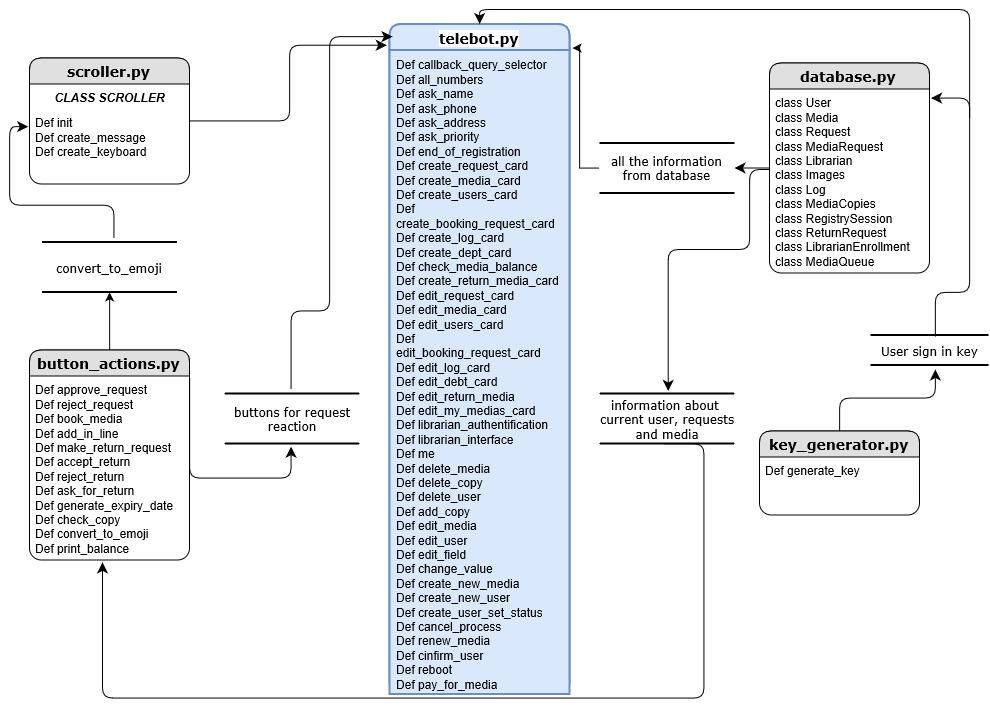

The diagram above was exported from draw.io. Its source (the exported page's mxGraphModel, read from the mxfile embedded in the PNG):
<mxGraphModel dx="1747" dy="789" gridSize="10" guides="1" tooltips="1" connect="1" arrows="1" fold="1" page="1" pageScale="1" pageWidth="1100" pageHeight="850" background="#ffffff" math="0" shadow="0" grid="1">
  <root>
    <mxCell id="0" />
    <mxCell id="1" parent="0" />
    <mxCell id="21ea969265ad0168-6" value="&lt;b&gt;&lt;font style=&quot;font-size: 14px&quot;&gt;scroller.py&lt;/font&gt;&lt;/b&gt;&lt;br&gt;" parent="1" style="swimlane;html=1;fontStyle=0;childLayout=stackLayout;horizontal=1;startSize=26;fillColor=#e0e0e0;horizontalStack=0;resizeParent=1;resizeLast=0;collapsible=1;marginBottom=0;swimlaneFillColor=#ffffff;align=center;rounded=1;shadow=0;comic=0;labelBackgroundColor=none;strokeColor=#000000;strokeWidth=1;fontFamily=Verdana;fontSize=12;fontColor=#000000;" vertex="1">
      <mxGeometry as="geometry" x="70" y="89.5" width="160" height="126" />
    </mxCell>
    <mxCell id="21ea969265ad0168-7" value="&lt;div&gt;&lt;i&gt;&lt;b&gt;CLASS SCROLLER&lt;/b&gt;&lt;/i&gt;&lt;/div&gt;&lt;div align=&quot;left&quot;&gt;&lt;/div&gt;&lt;b&gt;&lt;i&gt;&lt;/i&gt;&lt;/b&gt;&lt;b&gt;&lt;/b&gt;&lt;i&gt;&lt;/i&gt;&lt;div align=&quot;left&quot;&gt;&lt;b&gt;&lt;/b&gt;&lt;i&gt;&lt;/i&gt;&lt;br&gt;&lt;/div&gt;" parent="21ea969265ad0168-6" style="text;html=1;strokeColor=none;fillColor=none;spacingLeft=4;spacingRight=4;whiteSpace=wrap;overflow=hidden;rotatable=0;points=[[0,0.5],[1,0.5]];portConstraint=eastwest;align=center;" vertex="1">
      <mxGeometry as="geometry" y="26" width="160" height="26" />
    </mxCell>
    <mxCell id="21ea969265ad0168-15" value="&lt;div&gt;Def init&lt;/div&gt;&lt;div&gt;Def create_message&lt;/div&gt;&lt;div&gt;Def create_keyboard&lt;br&gt;&lt;/div&gt;" parent="21ea969265ad0168-6" style="text;html=1;strokeColor=none;fillColor=none;spacingLeft=4;spacingRight=4;whiteSpace=wrap;overflow=hidden;rotatable=0;points=[[0,0.5],[1,0.5]];portConstraint=eastwest;" vertex="1">
      <mxGeometry as="geometry" y="52" width="160" height="58" />
    </mxCell>
    <mxCell id="33" parent="1" style="edgeStyle=orthogonalEdgeStyle;rounded=0;html=1;entryX=0.499;entryY=1.012;entryPerimeter=0;jettySize=auto;orthogonalLoop=1;" source="21ea969265ad0168-10" target="11" edge="1">
      <mxGeometry as="geometry" relative="1" />
    </mxCell>
    <mxCell id="21ea969265ad0168-10" value="&lt;b&gt;&lt;font style=&quot;font-size: 14px&quot;&gt;button_actions.py&lt;/font&gt;&lt;/b&gt;&lt;br&gt;" parent="1" style="swimlane;html=1;fontStyle=0;childLayout=stackLayout;horizontal=1;startSize=26;fillColor=#e0e0e0;horizontalStack=0;resizeParent=1;resizeLast=0;collapsible=1;marginBottom=0;swimlaneFillColor=#ffffff;align=center;rounded=1;shadow=0;comic=0;labelBackgroundColor=none;strokeColor=#000000;strokeWidth=1;fontFamily=Verdana;fontSize=12;fontColor=#000000;" vertex="1">
      <mxGeometry as="geometry" x="70" y="381.5" width="160" height="210" />
    </mxCell>
    <mxCell id="21ea969265ad0168-11" value="&lt;div&gt;Def approve_request&lt;/div&gt;&lt;div&gt;Def reject_request&lt;/div&gt;&lt;div&gt;Def book_media&lt;/div&gt;&lt;div&gt;Def add_in_line&lt;/div&gt;&lt;div&gt;Def make_return_request&lt;/div&gt;&lt;div&gt;Def accept_return&lt;/div&gt;&lt;div&gt;Def reject_return&lt;/div&gt;&lt;div&gt;Def ask_for_return&lt;/div&gt;&lt;div&gt;Def generate_expiry_date&lt;/div&gt;&lt;div&gt;Def check_copy&lt;/div&gt;&lt;div&gt;Def convert_to_emoji&lt;/div&gt;&lt;div&gt;Def print_balance&lt;br&gt;&lt;/div&gt;" parent="21ea969265ad0168-10" style="text;html=1;strokeColor=none;fillColor=none;spacingLeft=4;spacingRight=4;whiteSpace=wrap;overflow=hidden;rotatable=0;points=[[0,0.5],[1,0.5]];portConstraint=eastwest;" vertex="1">
      <mxGeometry as="geometry" y="26" width="160" height="184" />
    </mxCell>
    <mxCell id="21ea969265ad0168-18" value="&lt;b&gt;&lt;font style=&quot;font-size: 14px&quot;&gt;telebot.py&lt;/font&gt;&lt;/b&gt;&lt;i&gt;&lt;/i&gt;&lt;br&gt;" parent="1" style="swimlane;html=1;fontStyle=0;childLayout=stackLayout;horizontal=1;startSize=26;fillColor=#dae8fc;horizontalStack=0;resizeParent=1;resizeLast=0;collapsible=1;marginBottom=0;swimlaneFillColor=#ffffff;align=center;rounded=1;shadow=0;comic=0;labelBackgroundColor=#ffffff;strokeColor=#6c8ebf;strokeWidth=2;fontFamily=Verdana;fontSize=12;fontColor=#000000;" vertex="1">
      <mxGeometry as="geometry" x="430" y="55.5" width="180" height="670" />
    </mxCell>
    <mxCell id="21ea969265ad0168-19" value="&lt;div&gt;Def callback_query_selector&lt;/div&gt;&lt;div&gt;Def all_numbers&lt;/div&gt;&lt;div&gt;Def ask_name&lt;/div&gt;&lt;div&gt;Def ask_phone&lt;/div&gt;&lt;div&gt;Def ask_address&lt;/div&gt;&lt;div&gt;Def ask_priority&lt;/div&gt;&lt;div&gt;Def end_of_registration&lt;/div&gt;&lt;div&gt;Def create_request_card&lt;/div&gt;&lt;div&gt;Def create_media_card&lt;/div&gt;&lt;div&gt;Def create_users_card&lt;/div&gt;&lt;div&gt;Def create_booking_request_card&lt;/div&gt;&lt;div&gt;Def create_log_card&lt;/div&gt;&lt;div&gt;Def create_dept_card&lt;/div&gt;&lt;div&gt;Def check_media_balance&lt;/div&gt;&lt;div&gt;Def create_return_media_card&lt;/div&gt;&lt;div&gt;Def edit_request_card&lt;/div&gt;&lt;div&gt;Def edit_media_card&lt;/div&gt;&lt;div&gt;Def edit_users_card&lt;/div&gt;&lt;div&gt;Def edit_booking_request_card&lt;/div&gt;&lt;div&gt;Def edit_log_card&lt;/div&gt;&lt;div&gt;Def edit_debt_card&lt;/div&gt;&lt;div&gt;Def edit_return_media&lt;/div&gt;&lt;div&gt;Def edit_my_medias_card&lt;/div&gt;&lt;div&gt;Def librarian_authentification&lt;/div&gt;&lt;div&gt;Def librarian_interface&lt;/div&gt;&lt;div&gt;Def me&lt;/div&gt;&lt;div&gt;Def delete_media&lt;/div&gt;&lt;div&gt;Def delete_copy&lt;/div&gt;&lt;div&gt;Def delete_user&lt;/div&gt;&lt;div&gt;Def add_copy&lt;/div&gt;&lt;div&gt;Def edit_media&lt;/div&gt;&lt;div&gt;Def edit_user&lt;/div&gt;&lt;div&gt;Def edit_field&lt;/div&gt;&lt;div&gt;Def change_value&lt;/div&gt;&lt;div&gt;Def create_new_media&lt;/div&gt;&lt;div&gt;Def create_new_user&lt;/div&gt;&lt;div&gt;Def create_user_set_status&lt;/div&gt;&lt;div&gt;Def cancel_process&lt;/div&gt;&lt;div&gt;Def renew_media&lt;/div&gt;&lt;div&gt;Def cinfirm_user&lt;/div&gt;&lt;div&gt;Def reboot&lt;/div&gt;&lt;div&gt;Def pay_for_media&lt;/div&gt;&lt;div&gt;&lt;br&gt;&lt;/div&gt;" parent="21ea969265ad0168-18" style="text;html=1;strokeColor=#6c8ebf;fillColor=#dae8fc;spacingLeft=4;spacingRight=4;whiteSpace=wrap;overflow=hidden;rotatable=0;points=[[0,0.5],[1,0.5]];portConstraint=eastwest;labelBackgroundColor=none;spacing=2;strokeWidth=2;" vertex="1">
      <mxGeometry as="geometry" y="26" width="180" height="644" />
    </mxCell>
    <mxCell id="21ea969265ad0168-26" value="&lt;b&gt;&lt;font style=&quot;font-size: 14px&quot;&gt;database.py&lt;/font&gt;&lt;/b&gt;&lt;br&gt;" parent="1" style="swimlane;html=1;fontStyle=0;childLayout=stackLayout;horizontal=1;startSize=26;fillColor=#e0e0e0;horizontalStack=0;resizeParent=1;resizeLast=0;collapsible=1;marginBottom=0;swimlaneFillColor=#ffffff;align=center;rounded=1;shadow=0;comic=0;labelBackgroundColor=none;strokeColor=#000000;strokeWidth=1;fontFamily=Verdana;fontSize=12;fontColor=#000000;" vertex="1">
      <mxGeometry as="geometry" x="810" y="94.5" width="160" height="210" />
    </mxCell>
    <mxCell id="21ea969265ad0168-27" value="&lt;div&gt;class User&lt;/div&gt;&lt;div&gt;class Media&lt;/div&gt;&lt;div&gt;class Request&lt;/div&gt;&lt;div&gt;class MediaRequest&lt;/div&gt;&lt;div&gt;class Librarian&lt;/div&gt;&lt;div&gt;class Images&lt;/div&gt;&lt;div&gt;class Log&lt;/div&gt;&lt;div&gt;class MediaCopies&lt;/div&gt;&lt;div&gt;class RegistrySession&lt;/div&gt;&lt;div&gt;class ReturnRequest&lt;/div&gt;&lt;div&gt;class LibrarianEnrollment&lt;/div&gt;&lt;div&gt;class MediaQueue&lt;br&gt;&lt;/div&gt;" parent="21ea969265ad0168-26" style="text;html=1;strokeColor=none;fillColor=none;spacingLeft=4;spacingRight=4;whiteSpace=wrap;overflow=hidden;rotatable=0;points=[[0,0.5],[1,0.5]];portConstraint=eastwest;" vertex="1">
      <mxGeometry as="geometry" y="26" width="160" height="174" />
    </mxCell>
    <mxCell id="3" value="&lt;b&gt;&lt;font style=&quot;font-size: 14px&quot;&gt;key_generator.py&lt;/font&gt;&lt;/b&gt;&lt;br&gt;" parent="1" style="swimlane;html=1;fontStyle=0;childLayout=stackLayout;horizontal=1;startSize=26;fillColor=#e0e0e0;horizontalStack=0;resizeParent=1;resizeLast=0;collapsible=1;marginBottom=0;swimlaneFillColor=#ffffff;align=center;rounded=1;shadow=0;comic=0;labelBackgroundColor=none;strokeColor=#000000;strokeWidth=1;fontFamily=Verdana;fontSize=12;fontColor=#000000;" vertex="1">
      <mxGeometry as="geometry" x="800" y="462.5" width="160" height="84" />
    </mxCell>
    <mxCell id="5" value="Def generate_key&lt;br&gt;" parent="3" style="text;html=1;strokeColor=none;fillColor=none;spacingLeft=4;spacingRight=4;whiteSpace=wrap;overflow=hidden;rotatable=0;points=[[0,0.5],[1,0.5]];portConstraint=eastwest;" vertex="1">
      <mxGeometry as="geometry" y="26" width="160" height="58" />
    </mxCell>
    <mxCell id="18" parent="1" style="edgeStyle=orthogonalEdgeStyle;rounded=0;html=1;entryX=1.013;entryY=0.035;entryPerimeter=0;jettySize=auto;orthogonalLoop=1;" source="21ea969265ad0168-30" target="21ea969265ad0168-18" edge="1">
      <mxGeometry as="geometry" relative="1" />
    </mxCell>
    <mxCell id="21ea969265ad0168-30" value="&lt;div&gt;all the information&lt;/div&gt;&lt;div&gt;from database&lt;br&gt;&lt;/div&gt;" parent="1" style="html=1;rounded=0;shadow=0;comic=0;labelBackgroundColor=none;strokeColor=#000000;strokeWidth=2;fillColor=#FFFFFF;fontFamily=Verdana;fontSize=12;fontColor=#000000;align=center;shape=mxgraph.ios7ui.horLines;" vertex="1">
      <mxGeometry as="geometry" x="640" y="174.5" width="135" height="50" />
    </mxCell>
    <mxCell id="6" parent="1" style="edgeStyle=orthogonalEdgeStyle;html=1;labelBackgroundColor=none;startFill=0;startSize=8;endFill=1;endSize=8;fontFamily=Verdana;fontSize=12;" source="21ea969265ad0168-26" target="21ea969265ad0168-30" edge="1">
      <mxGeometry as="geometry" relative="1">
        <mxPoint as="sourcePoint" x="890" y="191.5" />
        <mxPoint as="targetPoint" x="630" y="141.5" />
      </mxGeometry>
    </mxCell>
    <mxCell id="7" value="User sign in key&lt;br&gt;" parent="1" style="html=1;rounded=0;shadow=0;comic=0;labelBackgroundColor=none;strokeColor=#000000;strokeWidth=2;fillColor=#FFFFFF;fontFamily=Verdana;fontSize=12;fontColor=#000000;align=center;shape=mxgraph.ios7ui.horLines;" vertex="1">
      <mxGeometry as="geometry" x="911" y="366.5" width="118" height="30" />
    </mxCell>
    <mxCell id="11" value="convert_to_emoji&lt;br&gt;" parent="1" style="html=1;rounded=0;shadow=0;comic=0;labelBackgroundColor=none;strokeColor=#000000;strokeWidth=2;fillColor=#FFFFFF;fontFamily=Verdana;fontSize=12;fontColor=#000000;align=center;shape=mxgraph.ios7ui.horLines;" vertex="1">
      <mxGeometry as="geometry" x="82.5" y="273.5" width="135" height="50" />
    </mxCell>
    <mxCell id="14" value="&lt;div&gt;buttons for request&lt;/div&gt;&lt;div&gt; reaction&lt;br&gt;&lt;/div&gt;" parent="1" style="html=1;rounded=0;shadow=0;comic=0;labelBackgroundColor=none;strokeColor=#000000;strokeWidth=2;fillColor=#FFFFFF;fontFamily=Verdana;fontSize=12;fontColor=#000000;align=center;shape=mxgraph.ios7ui.horLines;" vertex="1">
      <mxGeometry as="geometry" x="265" y="425" width="135" height="50" />
    </mxCell>
    <mxCell id="19" value="&lt;div&gt;information about&amp;nbsp;&lt;/div&gt;&lt;div&gt;current user, requests&lt;/div&gt;&lt;div&gt;and media&lt;br&gt;&lt;/div&gt;" parent="1" style="html=1;rounded=0;shadow=0;comic=0;labelBackgroundColor=none;strokeColor=#000000;strokeWidth=2;fillColor=#FFFFFF;fontFamily=Verdana;fontSize=12;fontColor=#000000;align=center;shape=mxgraph.ios7ui.horLines;" vertex="1">
      <mxGeometry as="geometry" x="640" y="425" width="135" height="50" />
    </mxCell>
    <mxCell id="21" parent="1" style="edgeStyle=orthogonalEdgeStyle;html=1;labelBackgroundColor=none;startFill=0;startSize=8;endFill=1;endSize=8;fontFamily=Verdana;fontSize=12;entryX=0.511;entryY=-0.06;entryPerimeter=0;" target="19" edge="1">
      <mxGeometry as="geometry" relative="1">
        <mxPoint as="sourcePoint" x="810" y="201" />
        <mxPoint as="targetPoint" x="795" y="216.5" />
        <Array as="points">
          <mxPoint x="790" y="201" />
          <mxPoint x="790" y="281" />
          <mxPoint x="709" y="281" />
        </Array>
      </mxGeometry>
    </mxCell>
    <mxCell id="22" parent="1" style="edgeStyle=orthogonalEdgeStyle;html=1;labelBackgroundColor=none;startFill=0;startSize=8;endFill=1;endSize=8;fontFamily=Verdana;fontSize=12;entryX=-0.006;entryY=0.293;entryPerimeter=0;exitX=0.533;exitY=-0.08;exitPerimeter=0;" source="11" target="21ea969265ad0168-15" edge="1">
      <mxGeometry as="geometry" relative="1">
        <mxPoint as="sourcePoint" x="95" y="251.5" />
        <mxPoint as="targetPoint" x="40" y="266.5" />
        <Array as="points">
          <mxPoint x="154" y="236.5" />
          <mxPoint x="50" y="236.5" />
          <mxPoint x="50" y="158.5" />
        </Array>
      </mxGeometry>
    </mxCell>
    <mxCell id="24" parent="1" style="edgeStyle=orthogonalEdgeStyle;html=1;labelBackgroundColor=none;startFill=0;startSize=8;endFill=1;endSize=8;fontFamily=Verdana;fontSize=12;entryX=0.489;entryY=1.06;entryPerimeter=0;exitX=1;exitY=0.012;exitPerimeter=0;" source="21ea969265ad0168-11" target="14" edge="1">
      <mxGeometry as="geometry" relative="1">
        <mxPoint as="sourcePoint" x="360" y="447.5" />
        <mxPoint as="targetPoint" x="305" y="462.5" />
        <Array as="points">
          <mxPoint x="230" y="510" />
          <mxPoint x="331" y="510" />
        </Array>
      </mxGeometry>
    </mxCell>
    <mxCell id="25" parent="1" style="edgeStyle=orthogonalEdgeStyle;html=1;labelBackgroundColor=none;startFill=0;startSize=8;endFill=1;endSize=8;fontFamily=Verdana;fontSize=12;exitX=0.496;exitY=-0.08;exitPerimeter=0;" source="14" edge="1">
      <mxGeometry as="geometry" relative="1">
        <mxPoint as="sourcePoint" x="385" y="251.5" />
        <mxPoint as="targetPoint" x="433" y="68" />
        <Array as="points">
          <mxPoint x="332" y="342" />
          <mxPoint x="370" y="342" />
          <mxPoint x="370" y="68" />
        </Array>
      </mxGeometry>
    </mxCell>
    <mxCell id="26" parent="1" style="edgeStyle=orthogonalEdgeStyle;html=1;labelBackgroundColor=none;startFill=0;startSize=8;endFill=1;endSize=8;fontFamily=Verdana;fontSize=12;entryX=-0.019;entryY=0.031;entryPerimeter=0;" source="21ea969265ad0168-6" target="21ea969265ad0168-18" edge="1">
      <mxGeometry as="geometry" relative="1">
        <mxPoint as="sourcePoint" x="332.5" y="145" />
        <mxPoint as="targetPoint" x="277.5" y="160" />
      </mxGeometry>
    </mxCell>
    <mxCell id="27" parent="1" style="edgeStyle=orthogonalEdgeStyle;html=1;labelBackgroundColor=none;startFill=0;startSize=8;endFill=1;endSize=8;fontFamily=Verdana;fontSize=12;exitX=0.474;exitY=1;exitPerimeter=0;entryX=0.452;entryY=1.009;entryPerimeter=0;" source="19" target="21ea969265ad0168-11" edge="1">
      <mxGeometry as="geometry" relative="1">
        <mxPoint as="sourcePoint" x="705" y="510" />
        <mxPoint as="targetPoint" x="650" y="525" />
        <Array as="points">
          <mxPoint x="744" y="475" />
          <mxPoint x="744" y="730" />
          <mxPoint x="143" y="730" />
        </Array>
      </mxGeometry>
    </mxCell>
    <mxCell id="29" parent="1" style="edgeStyle=orthogonalEdgeStyle;html=1;labelBackgroundColor=none;startFill=0;startSize=8;endFill=1;endSize=8;fontFamily=Verdana;fontSize=12;exitX=0.551;exitY=0.033;exitPerimeter=0;entryX=1.006;entryY=0.049;entryPerimeter=0;" source="7" target="21ea969265ad0168-27" edge="1">
      <mxGeometry as="geometry" relative="1">
        <mxPoint as="sourcePoint" x="1045" y="316" />
        <mxPoint as="targetPoint" x="990" y="331" />
        <Array as="points">
          <mxPoint x="976" y="324" />
          <mxPoint x="1010" y="324" />
          <mxPoint x="1010" y="130" />
        </Array>
      </mxGeometry>
    </mxCell>
    <mxCell id="30" parent="1" style="edgeStyle=orthogonalEdgeStyle;html=1;labelBackgroundColor=none;startFill=0;startSize=8;endFill=1;endSize=8;fontFamily=Verdana;fontSize=12;" target="21ea969265ad0168-18" edge="1">
      <mxGeometry as="geometry" relative="1">
        <mxPoint as="sourcePoint" x="1010" y="150" />
        <mxPoint as="targetPoint" x="1029" y="99" />
        <Array as="points">
          <mxPoint x="1010" y="131" />
          <mxPoint x="1010" y="41" />
          <mxPoint x="510" y="41" />
        </Array>
      </mxGeometry>
    </mxCell>
    <mxCell id="31" parent="1" style="edgeStyle=orthogonalEdgeStyle;html=1;labelBackgroundColor=none;startFill=0;startSize=8;endFill=1;endSize=8;fontFamily=Verdana;fontSize=12;entryX=0.551;entryY=1.167;entryPerimeter=0;exitX=0.5;exitY=0;" source="3" target="7" edge="1">
      <mxGeometry as="geometry" relative="1">
        <mxPoint as="sourcePoint" x="965" y="421.5" />
        <mxPoint as="targetPoint" x="910" y="436.5" />
      </mxGeometry>
    </mxCell>
  </root>
</mxGraphModel>